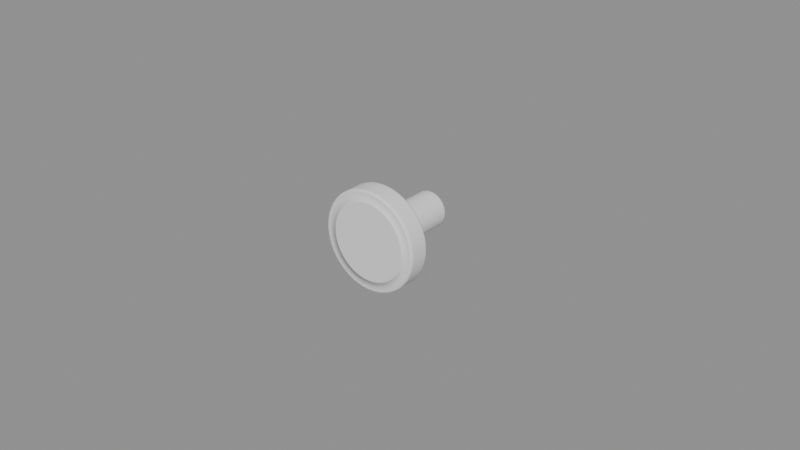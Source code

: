 # Source: Round_Knob.blend  (saved by Blender 5.0.118; exported with 4.5.12 LTS)
import bpy
from mathutils import Matrix  # noqa: F401  (used for matrix-valued properties, if any)

bpy.ops.wm.read_factory_settings(use_empty=True)
scene = bpy.context.scene
scene.name = 'Room 1'

# ---- collections
col_collection = bpy.data.collections.new('Collection'); scene.collection.children.link(col_collection)

# ---- meshes
me_circle_001 = bpy.data.meshes.new('Circle.001')
me_circle_001.from_pydata([(-0.009664, -0.02789, 0.01259), (0.006075, -0.02789, -0.01467), (0.006075, -0.02789, 0.01467), (-0.002072, -0.02789, 0.01574), (-0.002072, -0.02789, -0.01574), (0.01259, -0.02789, 0.009664), (-0.009664, -0.02789, -0.01259), (0.01574, -0.02789, 0.002072), (-0.01467, -0.02789, -0.006075), (0.01467, -0.02789, -0.006075), (-0.01574, -0.02789, 0.002072), (-0.01259, -0.02789, 0.009664), (0.009664, -0.02789, -0.01259), (0.002072, -0.02789, 0.01574), (-0.006075, -0.02789, 0.01467), (0.002072, -0.02789, -0.01574), (0.009664, -0.02789, 0.01259), (-0.006075, -0.02789, -0.01467), (0.01467, -0.02789, 0.006075), (-0.01259, -0.02789, -0.009664), (0.01574, -0.02789, -0.002072), (-0.01574, -0.02789, -0.002072), (-0.01467, -0.02789, 0.006075), (0.01259, -0.02789, -0.009664), (0.0006987, -0.02118, 0.005307), (-0.002048, -0.02118, 0.004945), (0.0006987, -0.02118, -0.005307), (0.003259, -0.02118, 0.004247), (-0.002048, -0.02118, -0.004945), (0.004945, -0.02118, 0.002048), (-0.004247, -0.02118, -0.003259), (0.005307, -0.02118, -0.0006987), (-0.005307, -0.02118, -0.0006987), (-0.004945, -0.02118, 0.002048), (0.004247, -0.02118, -0.003259), (-0.003259, -0.02118, 0.004247), (0.002048, -0.02118, -0.004945), (0.002048, -0.02118, 0.004945), (-0.0006987, -0.02118, 0.005307), (-0.0006987, -0.02118, -0.005307), (0.004247, -0.02118, 0.003259), (-0.003259, -0.02118, -0.004247), (0.005307, -0.02118, 0.0006987), (-0.004945, -0.02118, -0.002048), (0.004945, -0.02118, -0.002048), (-0.005307, -0.02118, 0.0006987), (-0.004247, -0.02118, 0.003259), (0.003259, -0.02118, -0.004247), (0.01259, -0.02181, -0.009664), (0.01259, -0.02224, -0.009664), (-0.01467, -0.02181, 0.006075), (-0.01467, -0.02224, 0.006075), (-0.01574, -0.02181, -0.002072), (-0.01574, -0.02224, -0.002072), (0.01574, -0.02181, -0.002072), (0.01574, -0.02224, -0.002072), (-0.01259, -0.02181, -0.009664), (-0.01259, -0.02224, -0.009664), (0.01467, -0.02181, 0.006075), (0.01467, -0.02224, 0.006075), (-0.006075, -0.02181, -0.01467), (-0.006075, -0.02224, -0.01467), (0.009664, -0.02181, 0.01259), (0.009664, -0.02224, 0.01259), (0.002072, -0.02181, -0.01574), (0.002072, -0.02224, -0.01574), (-0.006075, -0.02181, 0.01467), (-0.006075, -0.02224, 0.01467), (0.002072, -0.02181, 0.01574), (0.002072, -0.02224, 0.01574), (0.009664, -0.02181, -0.01259), (0.009664, -0.02224, -0.01259), (-0.01259, -0.02181, 0.009664), (-0.01259, -0.02224, 0.009664), (-0.01574, -0.02181, 0.002072), (-0.01574, -0.02224, 0.002072), (0.01467, -0.02181, -0.006075), (0.01467, -0.02224, -0.006075), (-0.01467, -0.02181, -0.006075), (-0.01467, -0.02224, -0.006075), (0.01574, -0.02181, 0.002072), (0.01574, -0.02224, 0.002072), (-0.009664, -0.02181, -0.01259), (-0.009664, -0.02224, -0.01259), (0.01259, -0.02181, 0.009664), (0.01259, -0.02224, 0.009664), (-0.002072, -0.02181, -0.01574), (-0.002072, -0.02224, -0.01574), (-0.002072, -0.02181, 0.01574), (-0.002072, -0.02224, 0.01574), (0.006075, -0.02181, 0.01467), (0.006075, -0.02224, 0.01467), (0.006075, -0.02181, -0.01467), (0.006075, -0.02224, -0.01467), (-0.009664, -0.02181, 0.01259), (-0.009664, -0.02224, 0.01259), (-0.001835, -0.02134, 0.01394), (-0.005379, -0.02134, 0.01299), (-0.008558, -0.02134, 0.01115), (-0.01115, -0.02134, 0.008558), (-0.01299, -0.02134, 0.005379), (-0.01394, -0.02134, 0.001835), (-0.01394, -0.02134, -0.001835), (-0.01299, -0.02134, -0.005379), (-0.01115, -0.02134, -0.008558), (-0.008558, -0.02134, -0.01115), (-0.005379, -0.02134, -0.01299), (-0.001835, -0.02134, -0.01394), (0.001835, -0.02134, -0.01394), (0.005379, -0.02134, -0.01299), (0.008558, -0.02134, -0.01115), (0.01115, -0.02134, -0.008558), (0.01299, -0.02134, -0.005379), (0.01394, -0.02134, -0.001835), (0.01394, -0.02134, 0.001835), (0.01299, -0.02134, 0.005379), (0.01115, -0.02134, 0.008558), (0.008558, -0.02134, 0.01115), (0.005379, -0.02134, 0.01299), (0.001835, -0.02134, 0.01394), (-0.002024, -0.02836, 0.01537), (-0.005933, -0.02836, 0.01432), (-0.009438, -0.02836, 0.0123), (-0.0123, -0.02836, 0.009438), (-0.01432, -0.02836, 0.005933), (-0.01537, -0.02836, 0.002024), (-0.01537, -0.02836, -0.002024), (-0.01432, -0.02836, -0.005933), (-0.0123, -0.02836, -0.009438), (-0.009438, -0.02836, -0.0123), (-0.005933, -0.02836, -0.01432), (-0.002024, -0.02836, -0.01537), (0.002024, -0.02836, -0.01537), (0.005933, -0.02836, -0.01432), (0.009438, -0.02836, -0.0123), (0.0123, -0.02836, -0.009438), (0.01432, -0.02836, -0.005933), (0.01537, -0.02836, -0.002024), (0.01537, -0.02836, 0.002024), (0.01432, -0.02836, 0.005933), (0.0123, -0.02836, 0.009438), (0.009438, -0.02836, 0.0123), (0.005933, -0.02836, 0.01432), (0.002024, -0.02836, 0.01537), (-0.007938, -0.02181, 0.01375), (-0.01123, -0.02789, 0.01123), (0.004109, -0.02181, -0.01533), (0.007937, -0.02789, -0.01375), (0.007938, -0.02181, 0.01375), (0.004109, -0.02789, 0.01533), (-5.871e-10, -0.02181, 0.01588), (-0.004109, -0.02789, 0.01533), (-0.004109, -0.02181, -0.01533), (-8.337e-09, -0.02789, -0.01587), (0.01375, -0.02181, 0.007937), (0.01123, -0.02789, 0.01123), (-0.01123, -0.02181, -0.01123), (-0.007938, -0.02789, -0.01375), (0.01587, -0.02181, -3.816e-09), (0.01533, -0.02789, 0.004109), (-0.01533, -0.02181, -0.004109), (-0.01375, -0.02789, -0.007937), (0.01375, -0.02181, -0.007938), (0.01533, -0.02789, -0.004109), (-0.01533, -0.02181, 0.004109), (-0.01588, -0.02789, 4.755e-09), (-0.01375, -0.02789, 0.007938), (0.01123, -0.02789, -0.01123), (-1.87e-09, -0.02118, 0.005353), (0.001385, -0.02118, 0.005171), (-0.002677, -0.02118, 0.004636), (-0.001385, -0.02118, 0.005171), (0.001385, -0.02118, -0.005171), (-4.445e-09, -0.02118, -0.005353), (0.002677, -0.02118, 0.004636), (0.003785, -0.02118, 0.003785), (-0.001385, -0.02118, -0.005171), (-0.002677, -0.02118, -0.004636), (0.004636, -0.02118, 0.002677), (0.005171, -0.02118, 0.001385), (-0.003785, -0.02118, -0.003785), (-0.004636, -0.02118, -0.002677), (0.005353, -0.02118, 1.664e-10), (0.005171, -0.02118, -0.001385), (-0.005171, -0.02118, -0.001385), (-0.005353, -0.02118, 3.088e-09), (-0.005171, -0.02118, 0.001385), (-0.004636, -0.02118, 0.002677), (0.004636, -0.02118, -0.002677), (0.003785, -0.02118, -0.003785), (-0.003785, -0.02118, 0.003785), (0.002677, -0.02118, -0.004636), (-0.007938, -0.02789, 0.01375), (-0.007938, -0.02224, 0.01375), (-0.01123, -0.02181, 0.01123), (-0.01123, -0.02224, 0.01123), (0.004109, -0.02789, -0.01533), (0.004109, -0.02224, -0.01533), (0.007937, -0.02181, -0.01375), (0.007937, -0.02224, -0.01375), (0.007938, -0.02789, 0.01375), (0.007938, -0.02224, 0.01375), (0.004109, -0.02181, 0.01533), (0.004109, -0.02224, 0.01533), (-5.871e-10, -0.02789, 0.01588), (-5.871e-10, -0.02224, 0.01588), (-0.004109, -0.02181, 0.01533), (-0.004109, -0.02224, 0.01533), (-0.004109, -0.02789, -0.01533), (-0.004109, -0.02224, -0.01533), (-8.337e-09, -0.02181, -0.01587), (-8.337e-09, -0.02224, -0.01587), (0.01375, -0.02789, 0.007937), (0.01375, -0.02224, 0.007937), (0.01123, -0.02181, 0.01123), (0.01123, -0.02224, 0.01123), (-0.01123, -0.02789, -0.01123), (-0.01123, -0.02224, -0.01123), (-0.007938, -0.02181, -0.01375), (-0.007938, -0.02224, -0.01375), (0.01587, -0.02789, -3.816e-09), (0.01587, -0.02224, -3.816e-09), (0.01533, -0.02181, 0.004109), (0.01533, -0.02224, 0.004109), (-0.01533, -0.02789, -0.004109), (-0.01533, -0.02224, -0.004109), (-0.01375, -0.02181, -0.007937), (-0.01375, -0.02224, -0.007937), (0.01375, -0.02789, -0.007938), (0.01375, -0.02224, -0.007938), (0.01533, -0.02181, -0.004109), (0.01533, -0.02224, -0.004109), (-0.01533, -0.02789, 0.004109), (-0.01533, -0.02224, 0.004109), (-0.01588, -0.02181, 4.755e-09), (-0.01588, -0.02224, 4.755e-09), (-0.01375, -0.02181, 0.007938), (-0.01375, -0.02224, 0.007938), (0.01123, -0.02181, -0.01123), (0.01123, -0.02224, -0.01123), (0.01259, -0.02727, -0.009664), (-0.01467, -0.02727, 0.006075), (-0.01574, -0.02727, -0.002072), (0.01574, -0.02727, -0.002072), (-0.01259, -0.02727, -0.009664), (0.01467, -0.02727, 0.006075), (-0.006075, -0.02727, -0.01467), (0.009664, -0.02727, 0.01259), (0.002072, -0.02727, -0.01574), (-0.006075, -0.02727, 0.01467), (0.002072, -0.02727, 0.01574), (0.009664, -0.02727, -0.01259), (-0.01259, -0.02727, 0.009664), (-0.01574, -0.02727, 0.002072), (0.01467, -0.02727, -0.006075), (-0.01467, -0.02727, -0.006075), (0.01574, -0.02727, 0.002072), (-0.009664, -0.02727, -0.01259), (0.01259, -0.02727, 0.009664), (-0.002072, -0.02727, -0.01574), (-0.002072, -0.02727, 0.01574), (0.006075, -0.02727, 0.01467), (0.006075, -0.02727, -0.01467), (-0.009664, -0.02727, 0.01259), (-8.533e-10, -0.02134, 0.01406), (-0.003638, -0.02134, 0.01358), (-0.007029, -0.02134, 0.01217), (-0.00994, -0.02134, 0.00994), (-0.01217, -0.02134, 0.007029), (-0.01358, -0.02134, 0.003638), (-0.01406, -0.02134, 4.473e-09), (-0.01358, -0.02134, -0.003638), (-0.01217, -0.02134, -0.007029), (-0.00994, -0.02134, -0.00994), (-0.007029, -0.02134, -0.01217), (-0.003638, -0.02134, -0.01358), (-7.622e-09, -0.02134, -0.01406), (0.003638, -0.02134, -0.01358), (0.007029, -0.02134, -0.01217), (0.00994, -0.02134, -0.00994), (0.01217, -0.02134, -0.007029), (0.01358, -0.02134, -0.003638), (0.01406, -0.02134, -3.155e-09), (0.01358, -0.02134, 0.003638), (0.01217, -0.02134, 0.007029), (0.00994, -0.02134, 0.00994), (0.007029, -0.02134, 0.01217), (0.003638, -0.02134, 0.01358), (-7.054e-10, -0.02836, 0.0155), (-0.004013, -0.02836, 0.01498), (-0.007752, -0.02836, 0.01343), (-0.01096, -0.02836, 0.01096), (-0.01343, -0.02836, 0.007752), (-0.01498, -0.02836, 0.004013), (-0.0155, -0.02836, 4.708e-09), (-0.01498, -0.02836, -0.004013), (-0.01343, -0.02836, -0.007752), (-0.01096, -0.02836, -0.01096), (-0.007752, -0.02836, -0.01343), (-0.004013, -0.02836, -0.01498), (-8.147e-09, -0.02836, -0.0155), (0.004013, -0.02836, -0.01498), (0.007752, -0.02836, -0.01343), (0.01096, -0.02836, -0.01096), (0.01343, -0.02836, -0.007752), (0.01498, -0.02836, -0.004013), (0.0155, -0.02836, -3.71e-09), (0.01498, -0.02836, 0.004013), (0.01343, -0.02836, 0.007752), (0.01096, -0.02836, 0.01096), (0.007752, -0.02836, 0.01343), (0.004013, -0.02836, 0.01498), (-0.0002694, -0.02857, 0.002046), (-0.0007898, -0.02857, 0.001907), (-0.001256, -0.02857, 0.001637), (-0.001637, -0.02857, 0.001256), (-0.001907, -0.02857, 0.0007898), (-0.002046, -0.02857, 0.0002694), (-0.002046, -0.02857, -0.0002694), (-0.001907, -0.02857, -0.0007898), (-0.001637, -0.02857, -0.001256), (-0.001256, -0.02857, -0.001637), (-0.0007898, -0.02857, -0.001907), (-0.0002694, -0.02857, -0.002046), (0.0002694, -0.02857, -0.002046), (0.0007897, -0.02857, -0.001907), (0.001256, -0.02857, -0.001637), (0.001637, -0.02857, -0.001256), (0.001907, -0.02857, -0.0007898), (0.002046, -0.02857, -0.0002694), (0.002046, -0.02857, 0.0002694), (0.001907, -0.02857, 0.0007898), (0.001637, -0.02857, 0.001256), (0.001256, -0.02857, 0.001637), (0.0007898, -0.02857, 0.001907), (0.0002694, -0.02857, 0.002046), (-2.419e-09, -0.02857, 0.002064), (-0.0005342, -0.02857, 0.001993), (-0.001032, -0.02857, 0.001787), (-0.001459, -0.02857, 0.001459), (-0.001787, -0.02857, 0.001032), (-0.001993, -0.02857, 0.0005342), (-0.002064, -0.02857, 2.407e-09), (-0.001993, -0.02857, -0.0005341), (-0.001787, -0.02857, -0.001032), (-0.001459, -0.02857, -0.001459), (-0.001032, -0.02857, -0.001787), (-0.0005342, -0.02857, -0.001993), (-3.409e-09, -0.02857, -0.002064), (0.0005341, -0.02857, -0.001993), (0.001032, -0.02857, -0.001787), (0.001459, -0.02857, -0.001459), (0.001787, -0.02857, -0.001032), (0.001993, -0.02857, -0.0005341), (0.002064, -0.02857, 1.287e-09), (0.001993, -0.02857, 0.0005342), (0.001787, -0.02857, 0.001032), (0.001459, -0.02857, 0.001459), (0.001032, -0.02857, 0.001787), (0.0005341, -0.02857, 0.001993), (0.003269, -0.02857, 0.0122), (0.006315, -0.02857, 0.01094), (0.008931, -0.02857, 0.008931), (0.01094, -0.02857, 0.006315), (0.0122, -0.02857, 0.003269), (0.01263, -0.02857, -2.557e-09), (0.0122, -0.02857, -0.003269), (0.01094, -0.02857, -0.006315), (0.008931, -0.02857, -0.008931), (0.006315, -0.02857, -0.01094), (0.003269, -0.02857, -0.0122), (-7.155e-09, -0.02857, -0.01263), (-0.003269, -0.02857, -0.0122), (-0.006315, -0.02857, -0.01094), (-0.008931, -0.02857, -0.008931), (-0.01094, -0.02857, -0.006315), (-0.0122, -0.02857, -0.003269), (-0.01263, -0.02857, 4.301e-09), (-0.0122, -0.02857, 0.003269), (-0.01094, -0.02857, 0.006315), (-0.008931, -0.02857, 0.008931), (-0.006315, -0.02857, 0.01094), (-0.003269, -0.02857, 0.0122), (-1.092e-09, -0.02857, 0.01263), (0.001648, -0.02857, 0.01252), (0.004833, -0.02857, 0.01167), (0.007688, -0.02857, 0.01002), (0.01002, -0.02857, 0.007688), (0.01167, -0.02857, 0.004833), (0.01252, -0.02857, 0.001648), (0.01252, -0.02857, -0.001648), (0.01167, -0.02857, -0.004833), (0.01002, -0.02857, -0.007688), (0.007688, -0.02857, -0.01002), (0.004833, -0.02857, -0.01167), (0.001648, -0.02857, -0.01252), (-0.001648, -0.02857, -0.01252), (-0.004833, -0.02857, -0.01167), (-0.007688, -0.02857, -0.01002), (-0.01002, -0.02857, -0.007688), (-0.01167, -0.02857, -0.004833), (-0.01252, -0.02857, -0.001648), (-0.01252, -0.02857, 0.001648), (-0.01167, -0.02857, 0.004833), (-0.01002, -0.02857, 0.007688), (-0.007688, -0.02857, 0.01002), (-0.004833, -0.02857, 0.01167), (-0.001648, -0.02857, 0.01252), (-0.001648, -0.02836, 0.01252), (-0.004833, -0.02836, 0.01167), (-0.007688, -0.02836, 0.01002), (-0.01002, -0.02836, 0.007688), (-0.01167, -0.02836, 0.004833), (-0.01252, -0.02836, 0.001648), (-0.01252, -0.02836, -0.001648), (-0.01167, -0.02836, -0.004833), (-0.01002, -0.02836, -0.007688), (-0.007688, -0.02836, -0.01002), (-0.004833, -0.02836, -0.01167), (-0.001648, -0.02836, -0.01252), (0.001648, -0.02836, -0.01252), (0.004833, -0.02836, -0.01167), (0.007688, -0.02836, -0.01002), (0.01002, -0.02836, -0.007688), (0.01167, -0.02836, -0.004833), (0.01252, -0.02836, -0.001648), (0.01252, -0.02836, 0.001648), (0.01167, -0.02836, 0.004833), (0.01002, -0.02836, 0.007688), (0.007688, -0.02836, 0.01002), (0.004833, -0.02836, 0.01167), (0.001648, -0.02836, 0.01252), (-1.092e-09, -0.02836, 0.01263), (-0.003269, -0.02836, 0.0122), (-0.006315, -0.02836, 0.01094), (-0.008931, -0.02836, 0.008931), (-0.01094, -0.02836, 0.006315), (-0.0122, -0.02836, 0.003269), (-0.01263, -0.02836, 4.301e-09), (-0.0122, -0.02836, -0.003269), (-0.01094, -0.02836, -0.006315), (-0.008931, -0.02836, -0.008931), (-0.006315, -0.02836, -0.01094), (-0.003269, -0.02836, -0.0122), (-7.155e-09, -0.02836, -0.01263), (0.003269, -0.02836, -0.0122), (0.006315, -0.02836, -0.01094), (0.008931, -0.02836, -0.008931), (0.01094, -0.02836, -0.006315), (0.0122, -0.02836, -0.003269), (0.01263, -0.02836, -2.557e-09), (0.0122, -0.02836, 0.003269), (0.01094, -0.02836, 0.006315), (0.008931, -0.02836, 0.008931), (0.006315, -0.02836, 0.01094), (0.003269, -0.02836, 0.0122), (0.003891, -0.02836, 0.01452), (0.007516, -0.02836, 0.01302), (0.01063, -0.02836, 0.01063), (0.01302, -0.02836, 0.007516), (0.01452, -0.02836, 0.003891), (0.01503, -0.02836, -3.527e-09), (0.01452, -0.02836, -0.003891), (0.01302, -0.02836, -0.007516), (0.01063, -0.02836, -0.01063), (0.007516, -0.02836, -0.01302), (0.003891, -0.02836, -0.01452), (-7.978e-09, -0.02836, -0.01503), (-0.003891, -0.02836, -0.01452), (-0.007516, -0.02836, -0.01302), (-0.01063, -0.02836, -0.01063), (-0.01302, -0.02836, -0.007516), (-0.01452, -0.02836, -0.003891), (-0.01503, -0.02836, 4.635e-09), (-0.01452, -0.02836, 0.003891), (-0.01302, -0.02836, 0.007516), (-0.01063, -0.02836, 0.01063), (-0.007516, -0.02836, 0.01302), (-0.003891, -0.02836, 0.01452), (-7.621e-10, -0.02836, 0.01503), (-0.007938, -0.02727, 0.01375), (-0.01123, -0.02727, 0.01123), (0.004109, -0.02727, -0.01533), (0.007937, -0.02727, -0.01375), (0.007938, -0.02727, 0.01375), (0.004109, -0.02727, 0.01533), (-6.411e-10, -0.02727, 0.01588), (-0.004109, -0.02727, 0.01533), (-0.004109, -0.02727, -0.01533), (-8.279e-09, -0.02727, -0.01587), (0.01375, -0.02727, 0.007937), (0.01123, -0.02727, 0.01123), (-0.01123, -0.02727, -0.01123), (-0.007938, -0.02727, -0.01375), (0.01587, -0.02727, -3.831e-09), (0.01533, -0.02727, 0.004109), (-0.01533, -0.02727, -0.004109), (-0.01375, -0.02727, -0.007937), (0.01375, -0.02727, -0.007938), (0.01533, -0.02727, -0.004109), (-0.01533, -0.02727, 0.004109), (-0.01588, -0.02727, 4.781e-09), (-0.01375, -0.02727, 0.007938), (0.01123, -0.02727, -0.01123), (0.001962, -0.02836, 0.0149), (0.005753, -0.02836, 0.01389), (0.009151, -0.02836, 0.01193), (0.01193, -0.02836, 0.009151), (0.01389, -0.02836, 0.005752), (0.0149, -0.02836, 0.001962), (0.0149, -0.02836, -0.001962), (0.01389, -0.02836, -0.005752), (0.01193, -0.02836, -0.009151), (0.009151, -0.02836, -0.01193), (0.005752, -0.02836, -0.01389), (0.001962, -0.02836, -0.0149), (-0.001962, -0.02836, -0.0149), (-0.005752, -0.02836, -0.01389), (-0.009151, -0.02836, -0.01193), (-0.01193, -0.02836, -0.009151), (-0.01389, -0.02836, -0.005752), (-0.0149, -0.02836, -0.001962), (-0.0149, -0.02836, 0.001962), (-0.01389, -0.02836, 0.005752), (-0.01193, -0.02836, 0.009151), (-0.009151, -0.02836, 0.01193), (-0.005752, -0.02836, 0.01389), (-0.001962, -0.02836, 0.0149), (2.19e-10, 0.0, 0.005763), (2.19e-10, -0.02118, 0.005763), (0.001124, 0.0, 0.005652), (0.001124, -0.02118, 0.005652), (0.002205, 0.0, 0.005324), (0.002205, -0.02118, 0.005324), (0.003202, 0.0, 0.004791), (0.003202, -0.02118, 0.004791), (0.004075, 0.0, 0.004075), (0.004075, -0.02118, 0.004075), (0.004791, 0.0, 0.003202), (0.004791, -0.02118, 0.003202), (0.005324, 0.0, 0.002205), (0.005324, -0.02118, 0.002205), (0.005652, 0.0, 0.001124), (0.005652, -0.02118, 0.001124), (0.005763, -1.102e-09, 5.055e-10), (0.005763, -0.02118, 1.376e-09), (0.005652, -1.102e-09, -0.001124), (0.005652, -0.02118, -0.001124), (0.005324, -1.102e-09, -0.002205), (0.005324, -0.02118, -0.002205), (0.004791, -1.102e-09, -0.003202), (0.004791, -0.02118, -0.003202), (0.004075, -1.102e-09, -0.004075), (0.004075, -0.02118, -0.004075), (0.003202, -1.102e-09, -0.004791), (0.003202, -0.02118, -0.004791), (0.002205, -1.102e-09, -0.005324), (0.002205, -0.02118, -0.005324), (0.001124, -1.102e-09, -0.005652), (0.001124, -0.02118, -0.005652), (-1.659e-09, -1.102e-09, -0.005763), (-1.659e-09, -0.02118, -0.005763), (-0.001124, -1.102e-09, -0.005652), (-0.001124, -0.02118, -0.005652), (-0.002205, -1.102e-09, -0.005324), (-0.002205, -0.02118, -0.005324), (-0.003202, -1.102e-09, -0.004791), (-0.003202, -0.02118, -0.004791), (-0.004075, -1.102e-09, -0.004075), (-0.004075, -0.02118, -0.004075), (-0.004791, -1.102e-09, -0.003202), (-0.004791, -0.02118, -0.003202), (-0.005324, -1.102e-09, -0.002205), (-0.005324, -0.02118, -0.002205), (-0.005652, -1.102e-09, -0.001124), (-0.005652, -0.02118, -0.001124), (-0.005763, 0.0, 5.635e-09), (-0.005763, -0.02118, 6.505e-09), (-0.005652, 0.0, 0.001124), (-0.005652, -0.02118, 0.001124), (-0.005324, 0.0, 0.002205), (-0.005324, -0.02118, 0.002205), (-0.004791, 0.0, 0.003202), (-0.004791, -0.02118, 0.003202), (-0.004075, 0.0, 0.004075), (-0.004075, -0.02118, 0.004075), (-0.003201, 0.0, 0.004791), (-0.003201, -0.02118, 0.004791), (-0.002205, 0.0, 0.005324), (-0.002205, -0.02118, 0.005324), (-0.001124, 0.0, 0.005652), (-0.001124, -0.02118, 0.005652), (2.19e-10, -0.0005476, 0.005763), (2.19e-10, -0.02063, 0.005763), (0.001124, -0.02063, 0.005652), (0.001124, -0.0005476, 0.005652), (0.002205, -0.02063, 0.005324), (0.002205, -0.0005476, 0.005324), (0.003202, -0.02063, 0.004791), (0.003202, -0.0005476, 0.004791), (0.004075, -0.02063, 0.004075), (0.004075, -0.0005476, 0.004075), (0.004791, -0.02063, 0.003202), (0.004791, -0.0005476, 0.003202), (0.005324, -0.02063, 0.002205), (0.005324, -0.0005476, 0.002205), (0.005652, -0.02063, 0.001124), (0.005652, -0.0005476, 0.001124), (0.005763, -0.02063, 1.086e-09), (0.005763, -0.0005476, 7.956e-10), (0.005652, -0.02063, -0.001124), (0.005652, -0.0005476, -0.001124), (0.005324, -0.02063, -0.002205), (0.005324, -0.0005476, -0.002205), (0.004791, -0.02063, -0.003202), (0.004791, -0.0005476, -0.003202), (0.004075, -0.02063, -0.004075), (0.004075, -0.0005476, -0.004075), (0.003202, -0.02063, -0.004791), (0.003202, -0.0005476, -0.004791), (0.002205, -0.02063, -0.005324), (0.002205, -0.0005476, -0.005324), (0.001124, -0.02063, -0.005652), (0.001124, -0.0005476, -0.005652), (-1.659e-09, -0.02063, -0.005763), (-1.659e-09, -0.0005476, -0.005763), (-0.001124, -0.02063, -0.005652), (-0.001124, -0.0005476, -0.005652), (-0.002205, -0.02063, -0.005324), (-0.002205, -0.0005476, -0.005324), (-0.003202, -0.02063, -0.004791), (-0.003202, -0.0005476, -0.004791), (-0.004075, -0.02063, -0.004075), (-0.004075, -0.0005476, -0.004075), (-0.004791, -0.02063, -0.003202), (-0.004791, -0.0005476, -0.003202), (-0.005324, -0.02063, -0.002205), (-0.005324, -0.0005476, -0.002205), (-0.005652, -0.02063, -0.001124), (-0.005652, -0.0005476, -0.001124), (-0.005763, -0.02063, 6.215e-09), (-0.005763, -0.0005476, 5.925e-09), (-0.005652, -0.02063, 0.001124), (-0.005652, -0.0005476, 0.001124), (-0.005324, -0.02063, 0.002205), (-0.005324, -0.0005476, 0.002205), (-0.004791, -0.02063, 0.003202), (-0.004791, -0.0005476, 0.003202), (-0.004075, -0.02063, 0.004075), (-0.004075, -0.0005476, 0.004075), (-0.003201, -0.02063, 0.004791), (-0.003201, -0.0005476, 0.004791), (-0.002205, -0.02063, 0.005324), (-0.002205, -0.0005476, 0.005324), (-0.001124, -0.02063, 0.005652), (-0.001124, -0.0005476, 0.005652), (-0.008583, -0.02857, -0.008583), (0.008583, -0.02857, 0.008583), (-0.01051, -0.02857, 0.006069), (0.01051, -0.02857, -0.006069), (-0.003142, -0.02857, -0.01172), (0.01203, -0.02857, 0.001584), (-0.004645, -0.02857, 0.01121), (0.003142, -0.02857, 0.01173), (0.004645, -0.02857, -0.01121), (-0.01214, -0.02857, 4.155e-09), (-0.00963, -0.02857, -0.007389), (0.01214, -0.02857, -2.436e-09), (-0.003142, -0.02857, 0.01173), (0.003142, -0.02857, -0.01173), (0.00963, -0.02857, 0.007389), (-0.00963, -0.02857, 0.007389), (0.00963, -0.02857, -0.007389), (-0.01051, -0.02857, -0.006069), (-0.004645, -0.02857, -0.01121), (0.01051, -0.02857, 0.006069), (-0.008583, -0.02857, 0.008583), (0.008583, -0.02857, -0.008583), (0.004645, -0.02857, 0.01121), (-0.01203, -0.02857, 0.001584), (0.01203, -0.02857, -0.001584), (-0.006069, -0.02857, -0.01051), (-0.007389, -0.02857, -0.00963), (-0.001584, -0.02857, 0.01203), (0.006069, -0.02857, 0.01051), (0.007389, -0.02857, 0.00963), (0.001584, -0.02857, -0.01203), (-0.01173, -0.02857, 0.003142), (-0.01121, -0.02857, 0.004645), (-0.01121, -0.02857, -0.004645), (0.01173, -0.02857, -0.003142), (0.01121, -0.02857, -0.004645), (-6.987e-09, -0.02857, -0.01214), (-0.001584, -0.02857, -0.01203), (0.01121, -0.02857, 0.004645), (0.01173, -0.02857, 0.003142), (-0.007389, -0.02857, 0.00963), (-0.006069, -0.02857, 0.01051), (-1.16e-09, -0.02857, 0.01214), (0.001584, -0.02857, 0.01203), (0.007389, -0.02857, -0.00963), (0.006069, -0.02857, -0.01051), (-0.01173, -0.02857, -0.003142), (-0.01203, -0.02857, -0.001584)], [], [(0, 192, 480, 263), (0, 263, 481, 145), (0, 145, 291, 122), (0, 122, 290, 192), (1, 196, 482, 262), (1, 262, 483, 147), (1, 147, 302, 133), (1, 133, 301, 196), (2, 200, 484, 261), (2, 261, 485, 149), (2, 149, 311, 142), (2, 142, 310, 200), (3, 204, 486, 260), (3, 260, 487, 151), (3, 151, 289, 120), (3, 120, 288, 204), (4, 208, 488, 259), (4, 259, 489, 153), (4, 153, 300, 131), (4, 131, 299, 208), (5, 212, 490, 258), (5, 258, 491, 155), (5, 155, 309, 140), (5, 140, 308, 212), (6, 216, 492, 257), (6, 257, 493, 157), (6, 157, 298, 129), (6, 129, 297, 216), (7, 220, 494, 256), (7, 256, 495, 159), (7, 159, 307, 138), (7, 138, 306, 220), (8, 224, 496, 255), (8, 255, 497, 161), (8, 161, 296, 127), (8, 127, 295, 224), (9, 228, 498, 254), (9, 254, 499, 163), (9, 163, 305, 136), (9, 136, 304, 228), (10, 232, 500, 253), (10, 253, 501, 165), (10, 165, 294, 125), (10, 125, 293, 232), (11, 145, 481, 252), (11, 252, 502, 166), (11, 166, 292, 123), (11, 123, 291, 145), (12, 147, 483, 251), (12, 251, 503, 167), (12, 167, 303, 134), (12, 134, 302, 147), (13, 149, 485, 250), (13, 250, 486, 204), (13, 204, 288, 143), (13, 143, 311, 149), (14, 151, 487, 249), (14, 249, 480, 192), (14, 192, 290, 121), (14, 121, 289, 151), (15, 153, 489, 248), (15, 248, 482, 196), (15, 196, 301, 132), (15, 132, 300, 153), (16, 155, 491, 247), (16, 247, 484, 200), (16, 200, 310, 141), (16, 141, 309, 155), (17, 157, 493, 246), (17, 246, 488, 208), (17, 208, 299, 130), (17, 130, 298, 157), (18, 159, 495, 245), (18, 245, 490, 212), (18, 212, 308, 139), (18, 139, 307, 159), (19, 161, 497, 244), (19, 244, 492, 216), (19, 216, 297, 128), (19, 128, 296, 161), (20, 163, 499, 243), (20, 243, 494, 220), (20, 220, 306, 137), (20, 137, 305, 163), (21, 165, 501, 242), (21, 242, 496, 224), (21, 224, 295, 126), (21, 126, 294, 165), (22, 166, 502, 241), (22, 241, 500, 232), (22, 232, 293, 124), (22, 124, 292, 166), (23, 167, 503, 240), (23, 240, 498, 228), (23, 228, 304, 135), (23, 135, 303, 167), (337, 313, 338, 314, 339, 315, 340, 316, 341, 317, 342, 318, 343, 319, 344, 320, 345, 321, 346, 322, 347, 323, 348, 324, 349, 325, 350, 326, 351, 327, 352, 328, 353, 329, 354, 330, 355, 331, 356, 332, 357, 333, 358, 334, 359, 335, 336, 312), (661, 695, 355, 330), (656, 682, 321, 345), (662, 697, 338, 313), (664, 701, 350, 325), (658, 688, 316, 340), (657, 685, 333, 357), (659, 691, 328, 352), (666, 656, 345, 320), (670, 657, 357, 332), (660, 693, 323, 347), (671, 658, 340, 315), (672, 659, 352, 327), (665, 703, 318, 342), (663, 699, 335, 359), (674, 660, 347, 322), (667, 661, 330, 354), (678, 663, 359, 334), (668, 662, 313, 337), (669, 664, 325, 349), (679, 665, 342, 317), (680, 667, 354, 329), (673, 666, 320, 344), (683, 668, 337, 312), (686, 669, 349, 324), (676, 671, 315, 339), (675, 670, 332, 356), (677, 672, 327, 351), (689, 673, 344, 319), (694, 675, 356, 331), (681, 674, 322, 346), (696, 676, 339, 314), (700, 677, 351, 326), (687, 679, 317, 341), (684, 678, 334, 358), (690, 680, 329, 353), (682, 681, 346, 321), (685, 684, 358, 333), (698, 683, 312, 336), (692, 686, 324, 348), (688, 687, 341, 316), (691, 690, 353, 328), (702, 689, 319, 343), (693, 692, 348, 323), (695, 694, 331, 355), (699, 698, 336, 335), (697, 696, 314, 338), (701, 700, 326, 350), (703, 702, 343, 318), (408, 433, 382, 407), (440, 416, 399, 375), (425, 450, 365, 390), (445, 421, 394, 370), (430, 455, 360, 385), (413, 438, 377, 402), (418, 443, 372, 397), (433, 409, 406, 382), (423, 448, 367, 392), (450, 426, 389, 365), (438, 414, 401, 377), (455, 431, 384, 360), (443, 419, 396, 372), (411, 436, 379, 404), (428, 453, 362, 387), (448, 424, 391, 367), (421, 446, 369, 394), (416, 441, 374, 399), (436, 412, 403, 379), (453, 429, 386, 362), (409, 434, 381, 406), (441, 417, 398, 374), (426, 451, 364, 389), (446, 422, 393, 369), (431, 432, 383, 384), (414, 439, 376, 401), (419, 444, 371, 396), (434, 410, 405, 381), (439, 415, 400, 376), (451, 427, 388, 364), (424, 449, 366, 391), (412, 437, 378, 403), (429, 454, 361, 386), (444, 420, 395, 371), (417, 442, 373, 398), (432, 408, 407, 383), (422, 447, 368, 393), (449, 425, 390, 366), (437, 413, 402, 378), (454, 430, 385, 361), (442, 418, 397, 373), (410, 435, 380, 405), (427, 452, 363, 388), (447, 423, 392, 368), (420, 445, 370, 395), (415, 440, 375, 400), (435, 411, 404, 380), (452, 428, 387, 363), (24, 168, 264, 119), (24, 119, 287, 169), (25, 170, 266, 97), (25, 97, 265, 171), (26, 172, 277, 108), (26, 108, 276, 173), (27, 174, 286, 117), (27, 117, 285, 175), (28, 176, 275, 106), (28, 106, 274, 177), (29, 178, 284, 115), (29, 115, 283, 179), (30, 180, 273, 104), (30, 104, 272, 181), (31, 182, 282, 113), (31, 113, 281, 183), (32, 184, 271, 102), (32, 102, 270, 185), (33, 186, 269, 100), (33, 100, 268, 187), (34, 188, 280, 111), (34, 111, 279, 189), (35, 190, 267, 98), (35, 98, 266, 170), (36, 191, 278, 109), (36, 109, 277, 172), (37, 169, 287, 118), (37, 118, 286, 174), (38, 171, 265, 96), (38, 96, 264, 168), (39, 173, 276, 107), (39, 107, 275, 176), (40, 175, 285, 116), (40, 116, 284, 178), (41, 177, 274, 105), (41, 105, 273, 180), (42, 179, 283, 114), (42, 114, 282, 182), (43, 181, 272, 103), (43, 103, 271, 184), (44, 183, 281, 112), (44, 112, 280, 188), (45, 185, 270, 101), (45, 101, 269, 186), (46, 187, 268, 99), (46, 99, 267, 190), (47, 189, 279, 110), (47, 110, 278, 191), (48, 238, 279, 111), (48, 111, 280, 162), (49, 239, 238, 48), (51, 50, 164, 233), (49, 229, 498, 240), (49, 240, 503, 239), (50, 236, 268, 100), (50, 100, 269, 164), (51, 237, 236, 50), (53, 52, 160, 225), (51, 233, 500, 241), (51, 241, 502, 237), (52, 234, 270, 102), (52, 102, 271, 160), (53, 235, 234, 52), (55, 54, 158, 221), (53, 225, 496, 242), (53, 242, 501, 235), (54, 230, 281, 113), (54, 113, 282, 158), (55, 231, 230, 54), (57, 56, 156, 217), (55, 221, 494, 243), (55, 243, 499, 231), (56, 226, 272, 104), (56, 104, 273, 156), (57, 227, 226, 56), (59, 58, 154, 213), (57, 217, 492, 244), (57, 244, 497, 227), (58, 222, 283, 115), (58, 115, 284, 154), (59, 223, 222, 58), (61, 60, 152, 209), (59, 213, 490, 245), (59, 245, 495, 223), (60, 218, 274, 106), (60, 106, 275, 152), (61, 219, 218, 60), (63, 62, 148, 201), (61, 209, 488, 246), (61, 246, 493, 219), (62, 214, 285, 117), (62, 117, 286, 148), (63, 215, 214, 62), (65, 64, 146, 197), (63, 201, 484, 247), (63, 247, 491, 215), (64, 210, 276, 108), (64, 108, 277, 146), (65, 211, 210, 64), (67, 66, 144, 193), (65, 197, 482, 248), (65, 248, 489, 211), (66, 206, 265, 97), (66, 97, 266, 144), (67, 207, 206, 66), (69, 68, 150, 205), (67, 193, 480, 249), (67, 249, 487, 207), (68, 202, 287, 119), (68, 119, 264, 150), (69, 203, 202, 68), (71, 70, 238, 239), (69, 205, 486, 250), (69, 250, 485, 203), (70, 198, 278, 110), (70, 110, 279, 238), (71, 199, 198, 70), (73, 72, 236, 237), (71, 239, 503, 251), (71, 251, 483, 199), (72, 194, 267, 99), (72, 99, 268, 236), (73, 195, 194, 72), (75, 74, 234, 235), (73, 237, 502, 252), (73, 252, 481, 195), (74, 164, 269, 101), (74, 101, 270, 234), (75, 233, 164, 74), (77, 76, 230, 231), (75, 235, 501, 253), (75, 253, 500, 233), (76, 162, 280, 112), (76, 112, 281, 230), (77, 229, 162, 76), (79, 78, 226, 227), (77, 231, 499, 254), (77, 254, 498, 229), (78, 160, 271, 103), (78, 103, 272, 226), (79, 225, 160, 78), (81, 80, 222, 223), (79, 227, 497, 255), (79, 255, 496, 225), (80, 158, 282, 114), (80, 114, 283, 222), (81, 221, 158, 80), (83, 82, 218, 219), (81, 223, 495, 256), (81, 256, 494, 221), (82, 156, 273, 105), (82, 105, 274, 218), (83, 217, 156, 82), (85, 84, 214, 215), (83, 219, 493, 257), (83, 257, 492, 217), (84, 154, 284, 116), (84, 116, 285, 214), (85, 213, 154, 84), (87, 86, 210, 211), (85, 215, 491, 258), (85, 258, 490, 213), (86, 152, 275, 107), (86, 107, 276, 210), (87, 209, 152, 86), (89, 88, 206, 207), (87, 211, 489, 259), (87, 259, 488, 209), (88, 150, 264, 96), (88, 96, 265, 206), (89, 205, 150, 88), (91, 90, 202, 203), (89, 207, 487, 260), (89, 260, 486, 205), (90, 148, 286, 118), (90, 118, 287, 202), (91, 201, 148, 90), (93, 92, 198, 199), (91, 203, 485, 261), (91, 261, 484, 201), (92, 146, 277, 109), (92, 109, 278, 198), (93, 197, 146, 92), (95, 94, 194, 195), (93, 199, 483, 262), (93, 262, 482, 197), (94, 144, 266, 98), (94, 98, 267, 194), (95, 193, 144, 94), (95, 195, 481, 263), (95, 263, 480, 193), (470, 518, 417, 441), (509, 460, 451, 426), (526, 477, 434, 409), (458, 506, 429, 453), (475, 523, 412, 436), (514, 465, 446, 421), (519, 470, 441, 416), (463, 511, 424, 448), (507, 458, 453, 428), (468, 516, 419, 443), (524, 475, 436, 411), (456, 504, 431, 455), (473, 521, 414, 438), (512, 463, 448, 423), (517, 468, 443, 418), (461, 509, 426, 450), (466, 514, 421, 445), (478, 526, 409, 433), (505, 456, 455, 430), (522, 473, 438, 413), (471, 519, 416, 440), (510, 461, 450, 425), (527, 478, 433, 408), (515, 466, 445, 420), (476, 524, 411, 435), (459, 507, 428, 452), (520, 471, 440, 415), (464, 512, 423, 447), (508, 459, 452, 427), (469, 517, 418, 442), (525, 476, 435, 410), (457, 505, 430, 454), (474, 522, 413, 437), (513, 464, 447, 422), (518, 469, 442, 417), (462, 510, 425, 449), (467, 515, 420, 444), (479, 527, 408, 432), (506, 457, 454, 429), (523, 474, 437, 412), (472, 520, 415, 439), (511, 462, 449, 424), (516, 467, 444, 419), (460, 508, 427, 451), (465, 513, 422, 446), (477, 525, 410, 434), (504, 479, 432, 431), (521, 472, 439, 414), (295, 127, 520, 472), (136, 305, 462, 511), (124, 293, 474, 523), (300, 132, 515, 467), (288, 120, 527, 479), (141, 310, 457, 506), (129, 298, 469, 518), (305, 137, 510, 462), (293, 125, 522, 474), (134, 303, 464, 513), (310, 142, 505, 457), (298, 130, 517, 469), (139, 308, 459, 508), (122, 291, 476, 525), (303, 135, 512, 464), (127, 296, 471, 520), (291, 123, 524, 476), (132, 301, 466, 515), (308, 140, 507, 459), (296, 128, 519, 471), (137, 306, 461, 510), (120, 289, 478, 527), (125, 294, 473, 522), (301, 133, 514, 466), (130, 299, 468, 517), (142, 311, 456, 505), (289, 121, 526, 478), (306, 138, 509, 461), (294, 126, 521, 473), (135, 304, 463, 512), (311, 143, 504, 456), (299, 131, 516, 468), (140, 309, 458, 507), (123, 292, 475, 524), (304, 136, 511, 463), (128, 297, 470, 519), (292, 124, 523, 475), (133, 302, 465, 514), (309, 141, 506, 458), (297, 129, 518, 470), (138, 307, 460, 509), (121, 290, 477, 526), (126, 295, 472, 521), (302, 134, 513, 465), (131, 300, 467, 516), (143, 288, 479, 504), (290, 122, 525, 477), (307, 139, 508, 460), (593, 529, 531, 594), (594, 531, 533, 596), (596, 533, 535, 598), (598, 535, 537, 600), (600, 537, 539, 602), (602, 539, 541, 604), (604, 541, 543, 606), (606, 543, 545, 608), (608, 545, 547, 610), (610, 547, 549, 612), (612, 549, 551, 614), (614, 551, 553, 616), (616, 553, 555, 618), (618, 555, 557, 620), (620, 557, 559, 622), (622, 559, 561, 624), (624, 561, 563, 626), (626, 563, 565, 628), (628, 565, 567, 630), (630, 567, 569, 632), (632, 569, 571, 634), (634, 571, 573, 636), (636, 573, 575, 638), (638, 575, 577, 640), (640, 577, 579, 642), (642, 579, 581, 644), (644, 581, 583, 646), (646, 583, 585, 648), (648, 585, 587, 650), (650, 587, 589, 652), (531, 529, 591, 589, 587, 585, 583, 581, 579, 577, 575, 573, 571, 569, 567, 565, 563, 561, 559, 557, 555, 553, 551, 549, 547, 545, 543, 541, 539, 537, 535, 533), (654, 591, 529, 593), (652, 589, 591, 654), (528, 530, 532, 534, 536, 538, 540, 542, 544, 546, 548, 550, 552, 554, 556, 558, 560, 562, 564, 566, 568, 570, 572, 574, 576, 578, 580, 582, 584, 586, 588, 590), (588, 653, 655, 590), (653, 652, 654, 655), (590, 655, 592, 528), (655, 654, 593, 592), (586, 651, 653, 588), (651, 650, 652, 653), (584, 649, 651, 586), (649, 648, 650, 651), (582, 647, 649, 584), (647, 646, 648, 649), (580, 645, 647, 582), (645, 644, 646, 647), (578, 643, 645, 580), (643, 642, 644, 645), (576, 641, 643, 578), (641, 640, 642, 643), (574, 639, 641, 576), (639, 638, 640, 641), (572, 637, 639, 574), (637, 636, 638, 639), (570, 635, 637, 572), (635, 634, 636, 637), (568, 633, 635, 570), (633, 632, 634, 635), (566, 631, 633, 568), (631, 630, 632, 633), (564, 629, 631, 566), (629, 628, 630, 631), (562, 627, 629, 564), (627, 626, 628, 629), (560, 625, 627, 562), (625, 624, 626, 627), (558, 623, 625, 560), (623, 622, 624, 625), (556, 621, 623, 558), (621, 620, 622, 623), (554, 619, 621, 556), (619, 618, 620, 621), (552, 617, 619, 554), (617, 616, 618, 619), (550, 615, 617, 552), (615, 614, 616, 617), (548, 613, 615, 550), (613, 612, 614, 615), (546, 611, 613, 548), (611, 610, 612, 613), (544, 609, 611, 546), (609, 608, 610, 611), (542, 607, 609, 544), (607, 606, 608, 609), (540, 605, 607, 542), (605, 604, 606, 607), (538, 603, 605, 540), (603, 602, 604, 605), (536, 601, 603, 538), (601, 600, 602, 603), (534, 599, 601, 536), (599, 598, 600, 601), (532, 597, 599, 534), (597, 596, 598, 599), (530, 595, 597, 532), (595, 594, 596, 597), (528, 592, 595, 530), (592, 593, 594, 595), (401, 376, 702, 703), (369, 393, 700, 701), (381, 405, 696, 697), (384, 383, 698, 699), (364, 388, 694, 695), (396, 371, 692, 693), (376, 400, 689, 702), (391, 366, 690, 691), (403, 378, 687, 688), (371, 395, 686, 692), (383, 407, 683, 698), (386, 361, 684, 685), (398, 373, 681, 682), (366, 390, 680, 690), (361, 385, 678, 684), (378, 402, 679, 687), (393, 368, 677, 700), (405, 380, 676, 696), (373, 397, 674, 681), (388, 363, 675, 694), (400, 375, 673, 689), (368, 392, 672, 677), (363, 387, 670, 675), (380, 404, 671, 676), (395, 370, 669, 686), (407, 382, 668, 683), (375, 399, 666, 673), (390, 365, 667, 680), (402, 377, 665, 679), (370, 394, 664, 669), (382, 406, 662, 668), (385, 360, 663, 678), (365, 389, 661, 667), (397, 372, 660, 674), (360, 384, 699, 663), (377, 401, 703, 665), (392, 367, 659, 672), (404, 379, 658, 671), (372, 396, 693, 660), (387, 362, 657, 670), (399, 374, 656, 666), (367, 391, 691, 659), (362, 386, 685, 657), (379, 403, 688, 658), (394, 369, 701, 664), (406, 381, 697, 662), (374, 398, 682, 656), (389, 364, 695, 661), (49, 48, 162, 229)])
me_circle_001.polygons.foreach_set('use_smooth', [True] * 627)
me_circle_001.materials.append(None)
me_circle_001.use_remesh_preserve_volume = False
me_circle_001.use_remesh_preserve_attributes = False
me_circle_001.use_mirror_vertex_groups = False
me_circle_001.update()

# ---- objects
ob_round_knob = bpy.data.objects.new('Round Knob', me_circle_001)

# ---- transforms, parenting, visibility, modifiers, constraints
ob_round_knob.location = (0.0, 0.0, 0.0)
ob_round_knob.lineart.crease_threshold = 0.0

# ---- collection membership
col_collection.objects.link(ob_round_knob)

# ---- scene / render settings (as saved in the file)
scene.frame_start = 1; scene.frame_end = 250; scene.frame_set(1)
scene.render.engine = 'BLENDER_EEVEE_NEXT'
scene.render.bake_bias = 0.0
scene.render.bake_samples = 0
scene.cycles.sampling_pattern = 'TABULATED_SOBOL'
scene.eevee.use_volume_custom_range = False
bpy.context.view_layer.update()

# ---- added for rendering (the .blend has no active camera and no usable light): camera, sun + grey world if the file has none
cam_auto = bpy.data.cameras.new('AutoCamera')
cam_auto.lens = 50.0
cam_auto.sensor_width = 36.0
cam_auto.clip_end = 1000.0
ob_auto_camera = bpy.data.objects.new('AutoCamera', cam_auto)
scene.collection.objects.link(ob_auto_camera)
ob_auto_camera.location = (0.185045, -0.236341, 0.148036)
ob_auto_camera.rotation_euler = (1.09748, -7.21219e-08, 0.694738)
scene.camera = ob_auto_camera
light_auto_sun = bpy.data.lights.new('AutoSun', 'SUN')
light_auto_sun.energy = 3.0
light_auto_sun.angle = 0.0523599
ob_auto_sun = bpy.data.objects.new('AutoSun', light_auto_sun)
scene.collection.objects.link(ob_auto_sun)
ob_auto_sun.rotation_euler = (0.872665, 0.174533, 0.523599)
if scene.world is None:
    world_auto = bpy.data.worlds.new('AutoWorld')
    world_auto.color = (0.3, 0.3, 0.3)
    scene.world = world_auto
bpy.context.view_layer.update()
